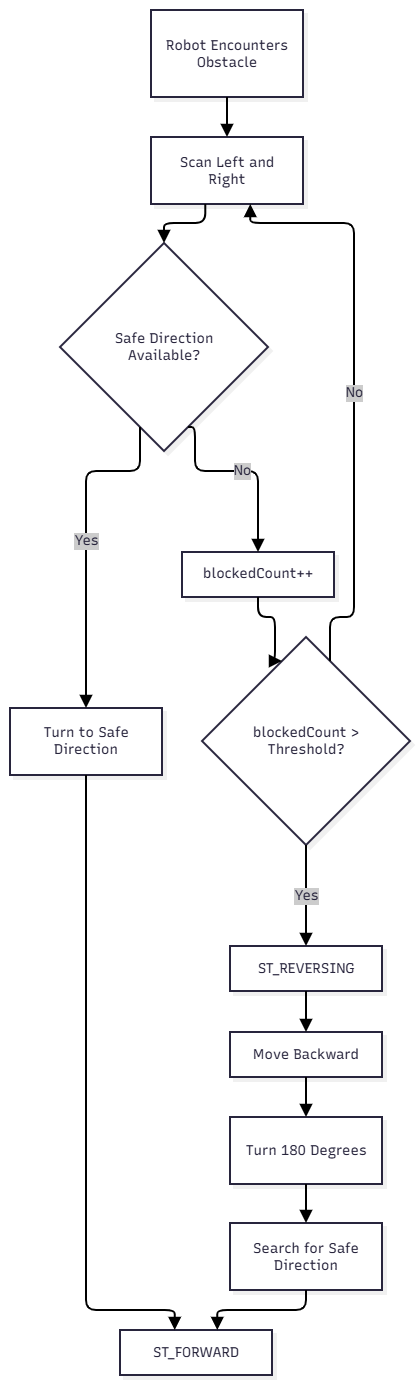

The diagram above was exported from draw.io. Its source (the exported page's mxGraphModel, read from the mxfile embedded in the PNG):
<mxGraphModel dx="2985" dy="1764" grid="1" gridSize="10" guides="1" tooltips="1" connect="1" arrows="1" fold="1" page="1" pageScale="1" pageWidth="827" pageHeight="1169" math="0" shadow="0">
  <root>
    <mxCell id="0" />
    <mxCell id="1" parent="0" />
    <UserObject label="" mermaidData="{&#10;  &quot;data&quot;: &quot;flowchart TD\n    A[\&quot;Robot Encounters Obstacle\&quot;]\n    B[\&quot;Scan Left and Right\&quot;]\n    C{\&quot;Safe Direction Available?\&quot;}\n    D[\&quot;Turn to Safe Direction\&quot;]\n    E[\&quot;ST_FORWARD\&quot;]\n    F[\&quot;blockedCount++\&quot;]\n    G{\&quot;blockedCount &gt; Threshold?\&quot;}\n    H[\&quot;ST_REVERSING\&quot;]\n    I[\&quot;Move Backward\&quot;]\n    J[\&quot;Turn 180 Degrees\&quot;]\n    K[\&quot;Search for Safe Direction\&quot;]\n\n    A --&gt; B\n    B --&gt; C\n    C --&gt;|\&quot;Yes\&quot;| D\n    D --&gt; E\n    C --&gt;|\&quot;No\&quot;| F\n    F --&gt; G\n    G --&gt;|\&quot;No\&quot;| B\n    G --&gt;|\&quot;Yes\&quot;| H\n    H --&gt; I\n    I --&gt; J\n    J --&gt; K\n    K --&gt; E&quot;,&#10;  &quot;config&quot;: null,&#10;  &quot;version&quot;: &quot;12&quot;&#10;}" id="JaRZ3uUlK4pjH_thYQ1g-135">
      <mxCell connectable="0" parent="1" style="group;transparentBounds=1;editIcon=1;lockedGroup=0;groupPadding=10;" vertex="1">
        <mxGeometry as="geometry" />
      </mxCell>
    </UserObject>
    <UserObject label="Robot Encounters Obstacle" mermaidId="n:A" mermaidBaseStyle="html=1;whiteSpace=wrap;strokeWidth=2;fillColor=#ffffff;strokeColor=#28253D;fontColor=#28253D;fontFamily=Recursive;fontSize=14;shadow=1;shadowColor=#000000;shadowOffsetX=4;shadowOffsetY=4;shadowBlur=0;shadowOpacity=6;" mermaidBaseValue="Robot Encounters Obstacle" id="JaRZ3uUlK4pjH_thYQ1g-136">
      <mxCell parent="JaRZ3uUlK4pjH_thYQ1g-135" style="html=1;whiteSpace=wrap;strokeWidth=2;fillColor=#ffffff;strokeColor=#28253D;fontColor=#28253D;fontFamily=Recursive;fontSize=14;shadow=1;shadowColor=#000000;shadowOffsetX=4;shadowOffsetY=4;shadowBlur=0;shadowOpacity=6;labelWidth=120;fontSource=https%3A%2F%2Ffonts.googleapis.com%2Fcss%3Ffamily%3DRecursive;" vertex="1">
        <mxGeometry height="87" width="152" x="171" y="30" as="geometry" />
      </mxCell>
    </UserObject>
    <UserObject label="Scan Left and Right" mermaidId="n:B" mermaidBaseStyle="html=1;whiteSpace=wrap;strokeWidth=2;fillColor=#ffffff;strokeColor=#28253D;fontColor=#28253D;fontFamily=Recursive;fontSize=14;shadow=1;shadowColor=#000000;shadowOffsetX=4;shadowOffsetY=4;shadowBlur=0;shadowOpacity=6;" mermaidBaseValue="Scan Left and Right" id="JaRZ3uUlK4pjH_thYQ1g-137">
      <mxCell parent="JaRZ3uUlK4pjH_thYQ1g-135" style="html=1;whiteSpace=wrap;strokeWidth=2;fillColor=#ffffff;strokeColor=#28253D;fontColor=#28253D;fontFamily=Recursive;fontSize=14;shadow=1;shadowColor=#000000;shadowOffsetX=4;shadowOffsetY=4;shadowBlur=0;shadowOpacity=6;labelWidth=120;fontSource=https%3A%2F%2Ffonts.googleapis.com%2Fcss%3Ffamily%3DRecursive;" vertex="1">
        <mxGeometry height="67" width="152" x="171" y="157" as="geometry" />
      </mxCell>
    </UserObject>
    <UserObject label="Safe Direction Available?" mermaidId="n:C" mermaidBaseStyle="rhombus;html=1;strokeWidth=2;whiteSpace=wrap;fillColor=#ffffff;strokeColor=#28253D;fontColor=#28253D;fontFamily=Recursive;fontSize=14;shadow=1;shadowColor=#000000;shadowOffsetX=4;shadowOffsetY=4;shadowBlur=0;shadowOpacity=6;" mermaidBaseValue="Safe Direction Available?" id="JaRZ3uUlK4pjH_thYQ1g-138">
      <mxCell parent="JaRZ3uUlK4pjH_thYQ1g-135" style="rhombus;html=1;strokeWidth=2;whiteSpace=wrap;fillColor=#ffffff;strokeColor=#28253D;fontColor=#28253D;fontFamily=Recursive;fontSize=14;shadow=1;shadowColor=#000000;shadowOffsetX=4;shadowOffsetY=4;shadowBlur=0;shadowOpacity=6;labelWidth=120;fontSource=https%3A%2F%2Ffonts.googleapis.com%2Fcss%3Ffamily%3DRecursive;" vertex="1">
        <mxGeometry height="208" width="208" x="80" y="263" as="geometry" />
      </mxCell>
    </UserObject>
    <UserObject label="Turn to Safe Direction" mermaidId="n:D" mermaidBaseStyle="html=1;whiteSpace=wrap;strokeWidth=2;fillColor=#ffffff;strokeColor=#28253D;fontColor=#28253D;fontFamily=Recursive;fontSize=14;shadow=1;shadowColor=#000000;shadowOffsetX=4;shadowOffsetY=4;shadowBlur=0;shadowOpacity=6;" mermaidBaseValue="Turn to Safe Direction" id="JaRZ3uUlK4pjH_thYQ1g-139">
      <mxCell parent="JaRZ3uUlK4pjH_thYQ1g-135" style="html=1;whiteSpace=wrap;strokeWidth=2;fillColor=#ffffff;strokeColor=#28253D;fontColor=#28253D;fontFamily=Recursive;fontSize=14;shadow=1;shadowColor=#000000;shadowOffsetX=4;shadowOffsetY=4;shadowBlur=0;shadowOpacity=6;labelWidth=120;fontSource=https%3A%2F%2Ffonts.googleapis.com%2Fcss%3Ffamily%3DRecursive;" vertex="1">
        <mxGeometry height="67" width="152" x="30" y="728" as="geometry" />
      </mxCell>
    </UserObject>
    <UserObject label="ST_FORWARD" mermaidId="n:E" mermaidBaseStyle="html=1;whiteSpace=wrap;strokeWidth=2;fillColor=#ffffff;strokeColor=#28253D;fontColor=#28253D;fontFamily=Recursive;fontSize=14;shadow=1;shadowColor=#000000;shadowOffsetX=4;shadowOffsetY=4;shadowBlur=0;shadowOpacity=6;" mermaidBaseValue="ST_FORWARD" id="JaRZ3uUlK4pjH_thYQ1g-140">
      <mxCell parent="JaRZ3uUlK4pjH_thYQ1g-135" style="html=1;whiteSpace=wrap;strokeWidth=2;fillColor=#ffffff;strokeColor=#28253D;fontColor=#28253D;fontFamily=Recursive;fontSize=14;shadow=1;shadowColor=#000000;shadowOffsetX=4;shadowOffsetY=4;shadowBlur=0;shadowOpacity=6;fontSource=https%3A%2F%2Ffonts.googleapis.com%2Fcss%3Ffamily%3DRecursive;" vertex="1">
        <mxGeometry height="45" width="152" x="140" y="1350" as="geometry" />
      </mxCell>
    </UserObject>
    <UserObject label="blockedCount++" mermaidId="n:F" mermaidBaseStyle="html=1;whiteSpace=wrap;strokeWidth=2;fillColor=#ffffff;strokeColor=#28253D;fontColor=#28253D;fontFamily=Recursive;fontSize=14;shadow=1;shadowColor=#000000;shadowOffsetX=4;shadowOffsetY=4;shadowBlur=0;shadowOpacity=6;" mermaidBaseValue="blockedCount++" id="JaRZ3uUlK4pjH_thYQ1g-141">
      <mxCell parent="JaRZ3uUlK4pjH_thYQ1g-135" style="html=1;whiteSpace=wrap;strokeWidth=2;fillColor=#ffffff;strokeColor=#28253D;fontColor=#28253D;fontFamily=Recursive;fontSize=14;shadow=1;shadowColor=#000000;shadowOffsetX=4;shadowOffsetY=4;shadowBlur=0;shadowOpacity=6;fontSource=https%3A%2F%2Ffonts.googleapis.com%2Fcss%3Ffamily%3DRecursive;" vertex="1">
        <mxGeometry height="45" width="152" x="202" y="572" as="geometry" />
      </mxCell>
    </UserObject>
    <UserObject label="blockedCount &gt; Threshold?" mermaidId="n:G" mermaidBaseStyle="rhombus;html=1;strokeWidth=2;whiteSpace=wrap;fillColor=#ffffff;strokeColor=#28253D;fontColor=#28253D;fontFamily=Recursive;fontSize=14;shadow=1;shadowColor=#000000;shadowOffsetX=4;shadowOffsetY=4;shadowBlur=0;shadowOpacity=6;" mermaidBaseValue="blockedCount &gt; Threshold?" id="JaRZ3uUlK4pjH_thYQ1g-142">
      <mxCell parent="JaRZ3uUlK4pjH_thYQ1g-135" style="rhombus;html=1;strokeWidth=2;whiteSpace=wrap;fillColor=#ffffff;strokeColor=#28253D;fontColor=#28253D;fontFamily=Recursive;fontSize=14;shadow=1;shadowColor=#000000;shadowOffsetX=4;shadowOffsetY=4;shadowBlur=0;shadowOpacity=6;labelWidth=120;fontSource=https%3A%2F%2Ffonts.googleapis.com%2Fcss%3Ffamily%3DRecursive;" vertex="1">
        <mxGeometry height="208" width="208" x="222" y="657" as="geometry" />
      </mxCell>
    </UserObject>
    <UserObject label="ST_REVERSING" mermaidId="n:H" mermaidBaseStyle="html=1;whiteSpace=wrap;strokeWidth=2;fillColor=#ffffff;strokeColor=#28253D;fontColor=#28253D;fontFamily=Recursive;fontSize=14;shadow=1;shadowColor=#000000;shadowOffsetX=4;shadowOffsetY=4;shadowBlur=0;shadowOpacity=6;" mermaidBaseValue="ST_REVERSING" id="JaRZ3uUlK4pjH_thYQ1g-143">
      <mxCell parent="JaRZ3uUlK4pjH_thYQ1g-135" style="html=1;whiteSpace=wrap;strokeWidth=2;fillColor=#ffffff;strokeColor=#28253D;fontColor=#28253D;fontFamily=Recursive;fontSize=14;shadow=1;shadowColor=#000000;shadowOffsetX=4;shadowOffsetY=4;shadowBlur=0;shadowOpacity=6;fontSource=https%3A%2F%2Ffonts.googleapis.com%2Fcss%3Ffamily%3DRecursive;" vertex="1">
        <mxGeometry height="45" width="152" x="250" y="966" as="geometry" />
      </mxCell>
    </UserObject>
    <UserObject label="Move Backward" mermaidId="n:I" mermaidBaseStyle="html=1;whiteSpace=wrap;strokeWidth=2;fillColor=#ffffff;strokeColor=#28253D;fontColor=#28253D;fontFamily=Recursive;fontSize=14;shadow=1;shadowColor=#000000;shadowOffsetX=4;shadowOffsetY=4;shadowBlur=0;shadowOpacity=6;" mermaidBaseValue="Move Backward" id="JaRZ3uUlK4pjH_thYQ1g-144">
      <mxCell parent="JaRZ3uUlK4pjH_thYQ1g-135" style="html=1;whiteSpace=wrap;strokeWidth=2;fillColor=#ffffff;strokeColor=#28253D;fontColor=#28253D;fontFamily=Recursive;fontSize=14;shadow=1;shadowColor=#000000;shadowOffsetX=4;shadowOffsetY=4;shadowBlur=0;shadowOpacity=6;fontSource=https%3A%2F%2Ffonts.googleapis.com%2Fcss%3Ffamily%3DRecursive;" vertex="1">
        <mxGeometry height="45" width="152" x="250" y="1052" as="geometry" />
      </mxCell>
    </UserObject>
    <UserObject label="Turn 180 Degrees" mermaidId="n:J" mermaidBaseStyle="html=1;whiteSpace=wrap;strokeWidth=2;fillColor=#ffffff;strokeColor=#28253D;fontColor=#28253D;fontFamily=Recursive;fontSize=14;shadow=1;shadowColor=#000000;shadowOffsetX=4;shadowOffsetY=4;shadowBlur=0;shadowOpacity=6;" mermaidBaseValue="Turn 180 Degrees" id="JaRZ3uUlK4pjH_thYQ1g-145">
      <mxCell parent="JaRZ3uUlK4pjH_thYQ1g-135" style="html=1;whiteSpace=wrap;strokeWidth=2;fillColor=#ffffff;strokeColor=#28253D;fontColor=#28253D;fontFamily=Recursive;fontSize=14;shadow=1;shadowColor=#000000;shadowOffsetX=4;shadowOffsetY=4;shadowBlur=0;shadowOpacity=6;labelWidth=120;fontSource=https%3A%2F%2Ffonts.googleapis.com%2Fcss%3Ffamily%3DRecursive;" vertex="1">
        <mxGeometry height="67" width="152" x="250" y="1137" as="geometry" />
      </mxCell>
    </UserObject>
    <UserObject label="Search for Safe Direction" mermaidId="n:K" mermaidBaseStyle="html=1;whiteSpace=wrap;strokeWidth=2;fillColor=#ffffff;strokeColor=#28253D;fontColor=#28253D;fontFamily=Recursive;fontSize=14;shadow=1;shadowColor=#000000;shadowOffsetX=4;shadowOffsetY=4;shadowBlur=0;shadowOpacity=6;" mermaidBaseValue="Search for Safe Direction" id="JaRZ3uUlK4pjH_thYQ1g-146">
      <mxCell parent="JaRZ3uUlK4pjH_thYQ1g-135" style="html=1;whiteSpace=wrap;strokeWidth=2;fillColor=#ffffff;strokeColor=#28253D;fontColor=#28253D;fontFamily=Recursive;fontSize=14;shadow=1;shadowColor=#000000;shadowOffsetX=4;shadowOffsetY=4;shadowBlur=0;shadowOpacity=6;labelWidth=120;fontSource=https%3A%2F%2Ffonts.googleapis.com%2Fcss%3Ffamily%3DRecursive;" vertex="1">
        <mxGeometry height="67" width="152" x="250" y="1243" as="geometry" />
      </mxCell>
    </UserObject>
    <UserObject label="" mermaidId="e:A-&gt;B#0" mermaidBaseStyle="edgeStyle=orthogonalEdgeStyle;rounded=1;curved=0;startArrow=none;endArrow=block;endSize=8;jumpStyle=arc;jumpSize=12;strokeColor=#000000;exitX=0.5;exitY=0.99;entryX=0.5;entryY=0;strokeWidth=2;targetPerimeterSpacing=4;" mermaidBaseValue="" id="JaRZ3uUlK4pjH_thYQ1g-147">
      <mxCell edge="1" parent="JaRZ3uUlK4pjH_thYQ1g-135" source="JaRZ3uUlK4pjH_thYQ1g-136" style="edgeStyle=orthogonalEdgeStyle;rounded=1;curved=0;startArrow=none;endArrow=block;endSize=8;jumpStyle=arc;jumpSize=12;strokeColor=#000000;exitX=0.5;exitY=0.99;entryX=0.5;entryY=0;strokeWidth=2;targetPerimeterSpacing=4;" target="JaRZ3uUlK4pjH_thYQ1g-137">
        <mxGeometry relative="1" as="geometry">
          <Array as="points" />
        </mxGeometry>
      </mxCell>
    </UserObject>
    <UserObject label="" mermaidId="e:B-&gt;C#0" mermaidBaseStyle="edgeStyle=orthogonalEdgeStyle;rounded=1;curved=0;startArrow=none;endArrow=block;endSize=8;jumpStyle=arc;jumpSize=12;strokeColor=#000000;exitX=0.36;exitY=0.99;entryX=0.5;entryY=0;strokeWidth=2;targetPerimeterSpacing=4;" mermaidBaseValue="" id="JaRZ3uUlK4pjH_thYQ1g-148">
      <mxCell edge="1" parent="JaRZ3uUlK4pjH_thYQ1g-135" source="JaRZ3uUlK4pjH_thYQ1g-137" style="edgeStyle=orthogonalEdgeStyle;rounded=1;curved=0;startArrow=none;endArrow=block;endSize=8;jumpStyle=arc;jumpSize=12;strokeColor=#000000;exitX=0.36;exitY=0.99;entryX=0.5;entryY=0;strokeWidth=2;targetPerimeterSpacing=4;" target="JaRZ3uUlK4pjH_thYQ1g-138">
        <mxGeometry relative="1" as="geometry">
          <Array as="points">
            <mxPoint x="225" y="243" />
            <mxPoint x="184" y="243" />
          </Array>
        </mxGeometry>
      </mxCell>
    </UserObject>
    <UserObject label="Yes" mermaidId="e:C-&gt;D#0" mermaidBaseStyle="edgeStyle=orthogonalEdgeStyle;rounded=1;curved=0;startArrow=none;endArrow=block;endSize=8;jumpStyle=arc;jumpSize=12;strokeColor=#000000;html=1;fontSize=16;labelBackgroundColor=#cccccc;fontFamily=Recursive;fontColor=#28253D;exitX=0.35;exitY=1;entryX=0.5;entryY=0;strokeWidth=2;targetPerimeterSpacing=4;" mermaidBaseValue="Yes" id="JaRZ3uUlK4pjH_thYQ1g-149">
      <mxCell edge="1" parent="JaRZ3uUlK4pjH_thYQ1g-135" source="JaRZ3uUlK4pjH_thYQ1g-138" style="edgeStyle=orthogonalEdgeStyle;rounded=1;curved=0;startArrow=none;endArrow=block;endSize=8;jumpStyle=arc;jumpSize=12;strokeColor=#000000;html=1;fontSize=14;labelBackgroundColor=#cccccc;fontFamily=Recursive;fontColor=#28253D;exitX=0.35;exitY=1;entryX=0.5;entryY=0;strokeWidth=2;targetPerimeterSpacing=4;fontSource=https%3A%2F%2Ffonts.googleapis.com%2Fcss%3Ffamily%3DRecursive;" target="JaRZ3uUlK4pjH_thYQ1g-139">
        <mxGeometry relative="1" as="geometry">
          <Array as="points">
            <mxPoint x="152" y="491" />
            <mxPoint x="106" y="491" />
            <mxPoint x="106" y="595" />
          </Array>
        </mxGeometry>
      </mxCell>
    </UserObject>
    <UserObject label="" mermaidId="e:D-&gt;E#0" mermaidBaseStyle="edgeStyle=orthogonalEdgeStyle;rounded=1;curved=0;startArrow=none;endArrow=block;endSize=8;jumpStyle=arc;jumpSize=12;strokeColor=#000000;exitX=0.5;exitY=0.99;entryX=0.36;entryY=0;strokeWidth=2;targetPerimeterSpacing=4;" mermaidBaseValue="" id="JaRZ3uUlK4pjH_thYQ1g-150">
      <mxCell edge="1" parent="JaRZ3uUlK4pjH_thYQ1g-135" source="JaRZ3uUlK4pjH_thYQ1g-139" style="edgeStyle=orthogonalEdgeStyle;rounded=1;curved=0;startArrow=none;endArrow=block;endSize=8;jumpStyle=arc;jumpSize=12;strokeColor=#000000;exitX=0.5;exitY=0.99;entryX=0.36;entryY=0;strokeWidth=2;targetPerimeterSpacing=4;" target="JaRZ3uUlK4pjH_thYQ1g-140">
        <mxGeometry relative="1" as="geometry">
          <Array as="points">
            <mxPoint x="106" y="916" />
            <mxPoint x="106" y="989" />
            <mxPoint x="106" y="1074" />
            <mxPoint x="106" y="1170" />
            <mxPoint x="106" y="1277" />
            <mxPoint x="106" y="1330" />
            <mxPoint x="194" y="1330" />
          </Array>
        </mxGeometry>
      </mxCell>
    </UserObject>
    <UserObject label="No" mermaidId="e:C-&gt;F#0" mermaidBaseStyle="edgeStyle=orthogonalEdgeStyle;rounded=1;curved=0;startArrow=none;endArrow=block;endSize=8;jumpStyle=arc;jumpSize=12;strokeColor=#000000;html=1;fontSize=16;labelBackgroundColor=#cccccc;fontFamily=Recursive;fontColor=#28253D;exitX=0.65;exitY=1;entryX=0.5;entryY=0;strokeWidth=2;targetPerimeterSpacing=4;" mermaidBaseValue="No" id="JaRZ3uUlK4pjH_thYQ1g-151">
      <mxCell edge="1" parent="JaRZ3uUlK4pjH_thYQ1g-135" source="JaRZ3uUlK4pjH_thYQ1g-138" style="edgeStyle=orthogonalEdgeStyle;rounded=1;curved=0;startArrow=none;endArrow=block;endSize=8;jumpStyle=arc;jumpSize=12;strokeColor=#000000;html=1;fontSize=14;labelBackgroundColor=#cccccc;fontFamily=Recursive;fontColor=#28253D;exitX=0.65;exitY=1;entryX=0.5;entryY=0;strokeWidth=2;targetPerimeterSpacing=4;fontSource=https%3A%2F%2Ffonts.googleapis.com%2Fcss%3Ffamily%3DRecursive;" target="JaRZ3uUlK4pjH_thYQ1g-141">
        <mxGeometry relative="1" as="geometry">
          <Array as="points">
            <mxPoint x="215" y="491" />
            <mxPoint x="278" y="491" />
          </Array>
        </mxGeometry>
      </mxCell>
    </UserObject>
    <UserObject label="" mermaidId="e:F-&gt;G#0" mermaidBaseStyle="edgeStyle=orthogonalEdgeStyle;rounded=1;curved=0;startArrow=none;endArrow=block;endSize=8;jumpStyle=arc;jumpSize=12;strokeColor=#000000;exitX=0.5;exitY=1;entryX=0.35;entryY=0;strokeWidth=2;targetPerimeterSpacing=4;" mermaidBaseValue="" id="JaRZ3uUlK4pjH_thYQ1g-152">
      <mxCell edge="1" parent="JaRZ3uUlK4pjH_thYQ1g-135" source="JaRZ3uUlK4pjH_thYQ1g-141" style="edgeStyle=orthogonalEdgeStyle;rounded=1;curved=0;startArrow=none;endArrow=block;endSize=8;jumpStyle=arc;jumpSize=12;strokeColor=#000000;exitX=0.5;exitY=1;entryX=0.35;entryY=0;strokeWidth=2;targetPerimeterSpacing=4;" target="JaRZ3uUlK4pjH_thYQ1g-142">
        <mxGeometry relative="1" as="geometry">
          <Array as="points">
            <mxPoint x="278" y="637" />
            <mxPoint x="295" y="637" />
          </Array>
        </mxGeometry>
      </mxCell>
    </UserObject>
    <UserObject label="No" mermaidId="e:G-&gt;B#0" mermaidBaseStyle="edgeStyle=orthogonalEdgeStyle;rounded=1;curved=0;startArrow=none;endArrow=block;endSize=8;jumpStyle=arc;jumpSize=12;strokeColor=#000000;html=1;fontSize=16;labelBackgroundColor=#cccccc;fontFamily=Recursive;fontColor=#28253D;exitX=0.65;exitY=0;entryX=0.65;entryY=0.99;strokeWidth=2;targetPerimeterSpacing=4;" mermaidBaseValue="No" id="JaRZ3uUlK4pjH_thYQ1g-153">
      <mxCell edge="1" parent="JaRZ3uUlK4pjH_thYQ1g-135" source="JaRZ3uUlK4pjH_thYQ1g-142" style="edgeStyle=orthogonalEdgeStyle;rounded=1;curved=0;startArrow=none;endArrow=block;endSize=8;jumpStyle=arc;jumpSize=12;strokeColor=#000000;html=1;fontSize=14;labelBackgroundColor=#cccccc;fontFamily=Recursive;fontColor=#28253D;exitX=0.65;exitY=0;entryX=0.65;entryY=0.99;strokeWidth=2;targetPerimeterSpacing=4;fontSource=https%3A%2F%2Ffonts.googleapis.com%2Fcss%3Ffamily%3DRecursive;" target="JaRZ3uUlK4pjH_thYQ1g-137">
        <mxGeometry relative="1" as="geometry">
          <Array as="points">
            <mxPoint x="357" y="637" />
            <mxPoint x="374" y="637" />
            <mxPoint x="374" y="595" />
            <mxPoint x="374" y="367" />
            <mxPoint x="374" y="243" />
            <mxPoint x="269" y="243" />
          </Array>
        </mxGeometry>
      </mxCell>
    </UserObject>
    <UserObject label="Yes" mermaidId="e:G-&gt;H#0" mermaidBaseStyle="edgeStyle=orthogonalEdgeStyle;rounded=1;curved=0;startArrow=none;endArrow=block;endSize=8;jumpStyle=arc;jumpSize=12;strokeColor=#000000;html=1;fontSize=16;labelBackgroundColor=#cccccc;fontFamily=Recursive;fontColor=#28253D;exitX=0.5;exitY=1;entryX=0.5;entryY=0.01;strokeWidth=2;targetPerimeterSpacing=4;" mermaidBaseValue="Yes" id="JaRZ3uUlK4pjH_thYQ1g-154">
      <mxCell edge="1" parent="JaRZ3uUlK4pjH_thYQ1g-135" source="JaRZ3uUlK4pjH_thYQ1g-142" style="edgeStyle=orthogonalEdgeStyle;rounded=1;curved=0;startArrow=none;endArrow=block;endSize=8;jumpStyle=arc;jumpSize=12;strokeColor=#000000;html=1;fontSize=14;labelBackgroundColor=#cccccc;fontFamily=Recursive;fontColor=#28253D;exitX=0.5;exitY=1;entryX=0.5;entryY=0.01;strokeWidth=2;targetPerimeterSpacing=4;fontSource=https%3A%2F%2Ffonts.googleapis.com%2Fcss%3Ffamily%3DRecursive;" target="JaRZ3uUlK4pjH_thYQ1g-143">
        <mxGeometry relative="1" as="geometry">
          <Array as="points" />
        </mxGeometry>
      </mxCell>
    </UserObject>
    <UserObject label="" mermaidId="e:H-&gt;I#0" mermaidBaseStyle="edgeStyle=orthogonalEdgeStyle;rounded=1;curved=0;startArrow=none;endArrow=block;endSize=8;jumpStyle=arc;jumpSize=12;strokeColor=#000000;exitX=0.5;exitY=1;entryX=0.5;entryY=0;strokeWidth=2;targetPerimeterSpacing=4;" mermaidBaseValue="" id="JaRZ3uUlK4pjH_thYQ1g-155">
      <mxCell edge="1" parent="JaRZ3uUlK4pjH_thYQ1g-135" source="JaRZ3uUlK4pjH_thYQ1g-143" style="edgeStyle=orthogonalEdgeStyle;rounded=1;curved=0;startArrow=none;endArrow=block;endSize=8;jumpStyle=arc;jumpSize=12;strokeColor=#000000;exitX=0.5;exitY=1;entryX=0.5;entryY=0;strokeWidth=2;targetPerimeterSpacing=4;" target="JaRZ3uUlK4pjH_thYQ1g-144">
        <mxGeometry relative="1" as="geometry">
          <Array as="points" />
        </mxGeometry>
      </mxCell>
    </UserObject>
    <UserObject label="" mermaidId="e:I-&gt;J#0" mermaidBaseStyle="edgeStyle=orthogonalEdgeStyle;rounded=1;curved=0;startArrow=none;endArrow=block;endSize=8;jumpStyle=arc;jumpSize=12;strokeColor=#000000;exitX=0.5;exitY=0.99;entryX=0.5;entryY=0;strokeWidth=2;targetPerimeterSpacing=4;" mermaidBaseValue="" id="JaRZ3uUlK4pjH_thYQ1g-156">
      <mxCell edge="1" parent="JaRZ3uUlK4pjH_thYQ1g-135" source="JaRZ3uUlK4pjH_thYQ1g-144" style="edgeStyle=orthogonalEdgeStyle;rounded=1;curved=0;startArrow=none;endArrow=block;endSize=8;jumpStyle=arc;jumpSize=12;strokeColor=#000000;exitX=0.5;exitY=0.99;entryX=0.5;entryY=0;strokeWidth=2;targetPerimeterSpacing=4;" target="JaRZ3uUlK4pjH_thYQ1g-145">
        <mxGeometry relative="1" as="geometry">
          <Array as="points" />
        </mxGeometry>
      </mxCell>
    </UserObject>
    <UserObject label="" mermaidId="e:J-&gt;K#0" mermaidBaseStyle="edgeStyle=orthogonalEdgeStyle;rounded=1;curved=0;startArrow=none;endArrow=block;endSize=8;jumpStyle=arc;jumpSize=12;strokeColor=#000000;exitX=0.5;exitY=0.99;entryX=0.5;entryY=0;strokeWidth=2;targetPerimeterSpacing=4;" mermaidBaseValue="" id="JaRZ3uUlK4pjH_thYQ1g-157">
      <mxCell edge="1" parent="JaRZ3uUlK4pjH_thYQ1g-135" source="JaRZ3uUlK4pjH_thYQ1g-145" style="edgeStyle=orthogonalEdgeStyle;rounded=1;curved=0;startArrow=none;endArrow=block;endSize=8;jumpStyle=arc;jumpSize=12;strokeColor=#000000;exitX=0.5;exitY=0.99;entryX=0.5;entryY=0;strokeWidth=2;targetPerimeterSpacing=4;" target="JaRZ3uUlK4pjH_thYQ1g-146">
        <mxGeometry relative="1" as="geometry">
          <Array as="points" />
        </mxGeometry>
      </mxCell>
    </UserObject>
    <UserObject label="" mermaidId="e:K-&gt;E#0" mermaidBaseStyle="edgeStyle=orthogonalEdgeStyle;rounded=1;curved=0;startArrow=none;endArrow=block;endSize=8;jumpStyle=arc;jumpSize=12;strokeColor=#000000;exitX=0.5;exitY=1;entryX=0.64;entryY=0;strokeWidth=2;targetPerimeterSpacing=4;" mermaidBaseValue="" id="JaRZ3uUlK4pjH_thYQ1g-158">
      <mxCell edge="1" parent="JaRZ3uUlK4pjH_thYQ1g-135" source="JaRZ3uUlK4pjH_thYQ1g-146" style="edgeStyle=orthogonalEdgeStyle;rounded=1;curved=0;startArrow=none;endArrow=block;endSize=8;jumpStyle=arc;jumpSize=12;strokeColor=#000000;exitX=0.5;exitY=1;entryX=0.64;entryY=0;strokeWidth=2;targetPerimeterSpacing=4;" target="JaRZ3uUlK4pjH_thYQ1g-140">
        <mxGeometry relative="1" as="geometry">
          <Array as="points">
            <mxPoint x="326" y="1330" />
            <mxPoint x="238" y="1330" />
          </Array>
        </mxGeometry>
      </mxCell>
    </UserObject>
  </root>
</mxGraphModel>